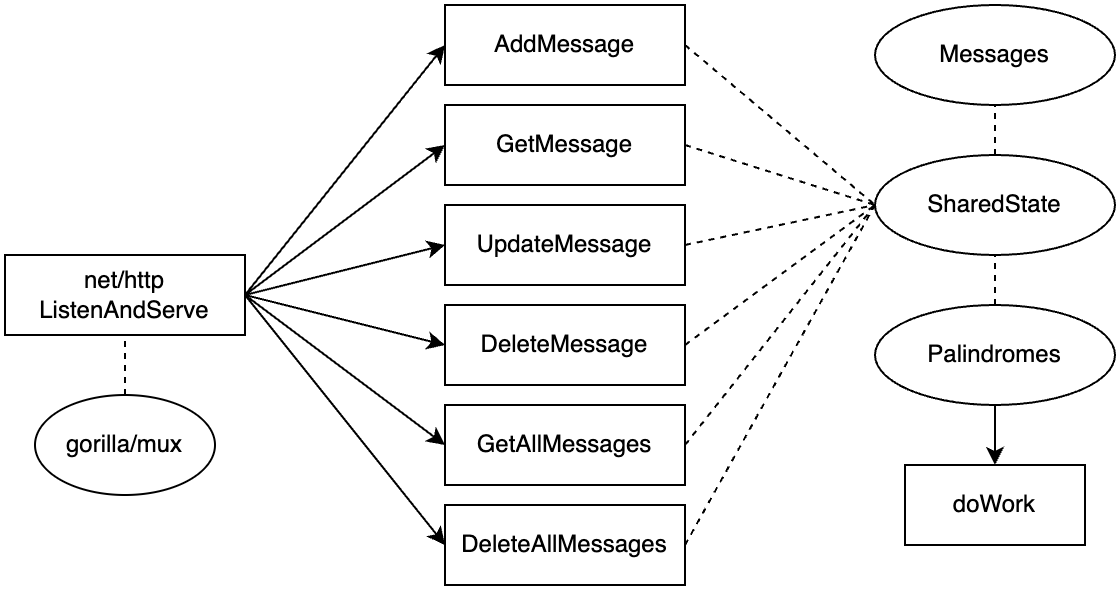

The diagram above was exported from draw.io. Its source (the exported page's mxGraphModel, read from the mxfile embedded in the PNG):
<mxGraphModel dx="661" dy="514" grid="1" gridSize="10" guides="1" tooltips="1" connect="1" arrows="1" fold="1" page="1" pageScale="1" pageWidth="850" pageHeight="1100" math="0" shadow="0">
  <root>
    <mxCell id="0" />
    <mxCell id="1" parent="0" />
    <mxCell id="zBK_6vZ275uU7IuWLkEl-11" value="net/http&lt;div&gt;ListenAndServe&lt;/div&gt;" style="rounded=0;whiteSpace=wrap;html=1;" parent="1" vertex="1">
      <mxGeometry x="10" y="165" width="120" height="40" as="geometry" />
    </mxCell>
    <mxCell id="zBK_6vZ275uU7IuWLkEl-15" value="gorilla/mux" style="ellipse;whiteSpace=wrap;html=1;" parent="1" vertex="1">
      <mxGeometry x="25" y="235" width="90" height="50" as="geometry" />
    </mxCell>
    <mxCell id="zBK_6vZ275uU7IuWLkEl-25" value="" style="endArrow=classic;html=1;rounded=0;exitX=1;exitY=0.5;exitDx=0;exitDy=0;entryX=0;entryY=0.5;entryDx=0;entryDy=0;" parent="1" source="zBK_6vZ275uU7IuWLkEl-11" edge="1">
      <mxGeometry width="50" height="50" relative="1" as="geometry">
        <mxPoint x="230" y="260" as="sourcePoint" />
        <mxPoint x="230" y="60" as="targetPoint" />
      </mxGeometry>
    </mxCell>
    <mxCell id="zBK_6vZ275uU7IuWLkEl-27" value="" style="endArrow=classic;html=1;rounded=0;exitX=1;exitY=0.5;exitDx=0;exitDy=0;entryX=0;entryY=0.5;entryDx=0;entryDy=0;" parent="1" source="zBK_6vZ275uU7IuWLkEl-11" edge="1">
      <mxGeometry width="50" height="50" relative="1" as="geometry">
        <mxPoint x="230" y="260" as="sourcePoint" />
        <mxPoint x="230" y="310" as="targetPoint" />
      </mxGeometry>
    </mxCell>
    <mxCell id="zBK_6vZ275uU7IuWLkEl-28" value="" style="endArrow=classic;html=1;rounded=0;exitX=1;exitY=0.5;exitDx=0;exitDy=0;entryX=0;entryY=0.5;entryDx=0;entryDy=0;" parent="1" source="zBK_6vZ275uU7IuWLkEl-11" edge="1">
      <mxGeometry width="50" height="50" relative="1" as="geometry">
        <mxPoint x="230" y="260" as="sourcePoint" />
        <mxPoint x="230" y="260" as="targetPoint" />
      </mxGeometry>
    </mxCell>
    <mxCell id="zBK_6vZ275uU7IuWLkEl-29" value="" style="endArrow=classic;html=1;rounded=0;exitX=1;exitY=0.5;exitDx=0;exitDy=0;entryX=0;entryY=0.5;entryDx=0;entryDy=0;" parent="1" source="zBK_6vZ275uU7IuWLkEl-11" edge="1">
      <mxGeometry width="50" height="50" relative="1" as="geometry">
        <mxPoint x="230" y="260" as="sourcePoint" />
        <mxPoint x="230" y="210" as="targetPoint" />
      </mxGeometry>
    </mxCell>
    <mxCell id="zBK_6vZ275uU7IuWLkEl-30" value="" style="endArrow=classic;html=1;rounded=0;exitX=1;exitY=0.5;exitDx=0;exitDy=0;entryX=0;entryY=0.5;entryDx=0;entryDy=0;" parent="1" source="zBK_6vZ275uU7IuWLkEl-11" edge="1">
      <mxGeometry width="50" height="50" relative="1" as="geometry">
        <mxPoint x="230" y="260" as="sourcePoint" />
        <mxPoint x="230" y="160" as="targetPoint" />
      </mxGeometry>
    </mxCell>
    <mxCell id="zBK_6vZ275uU7IuWLkEl-31" value="" style="endArrow=classic;html=1;rounded=0;exitX=1;exitY=0.5;exitDx=0;exitDy=0;entryX=0;entryY=0.5;entryDx=0;entryDy=0;" parent="1" source="zBK_6vZ275uU7IuWLkEl-11" edge="1">
      <mxGeometry width="50" height="50" relative="1" as="geometry">
        <mxPoint x="230" y="260" as="sourcePoint" />
        <mxPoint x="230" y="110" as="targetPoint" />
      </mxGeometry>
    </mxCell>
    <mxCell id="zBK_6vZ275uU7IuWLkEl-32" value="SharedState" style="ellipse;whiteSpace=wrap;html=1;" parent="1" vertex="1">
      <mxGeometry x="445" y="115" width="120" height="50" as="geometry" />
    </mxCell>
    <mxCell id="zBK_6vZ275uU7IuWLkEl-34" value="AddMessage" style="rounded=0;whiteSpace=wrap;html=1;" parent="1" vertex="1">
      <mxGeometry x="230" y="40" width="120" height="40" as="geometry" />
    </mxCell>
    <mxCell id="zBK_6vZ275uU7IuWLkEl-35" value="GetMessage" style="rounded=0;whiteSpace=wrap;html=1;" parent="1" vertex="1">
      <mxGeometry x="230" y="90" width="120" height="40" as="geometry" />
    </mxCell>
    <mxCell id="zBK_6vZ275uU7IuWLkEl-36" value="UpdateMessage" style="rounded=0;whiteSpace=wrap;html=1;" parent="1" vertex="1">
      <mxGeometry x="230" y="140" width="120" height="40" as="geometry" />
    </mxCell>
    <mxCell id="zBK_6vZ275uU7IuWLkEl-37" value="DeleteMessage" style="rounded=0;whiteSpace=wrap;html=1;" parent="1" vertex="1">
      <mxGeometry x="230" y="190" width="120" height="40" as="geometry" />
    </mxCell>
    <mxCell id="zBK_6vZ275uU7IuWLkEl-38" value="GetAllMessages" style="rounded=0;whiteSpace=wrap;html=1;" parent="1" vertex="1">
      <mxGeometry x="230" y="240" width="120" height="40" as="geometry" />
    </mxCell>
    <mxCell id="zBK_6vZ275uU7IuWLkEl-39" value="DeleteAllMessages" style="rounded=0;whiteSpace=wrap;html=1;" parent="1" vertex="1">
      <mxGeometry x="230" y="290" width="120" height="40" as="geometry" />
    </mxCell>
    <mxCell id="zBK_6vZ275uU7IuWLkEl-41" value="Messages" style="ellipse;whiteSpace=wrap;html=1;" parent="1" vertex="1">
      <mxGeometry x="445" y="40" width="120" height="50" as="geometry" />
    </mxCell>
    <mxCell id="zBK_6vZ275uU7IuWLkEl-42" value="Palindromes" style="ellipse;whiteSpace=wrap;html=1;" parent="1" vertex="1">
      <mxGeometry x="445" y="190" width="120" height="50" as="geometry" />
    </mxCell>
    <mxCell id="zBK_6vZ275uU7IuWLkEl-43" value="doWork" style="rounded=0;whiteSpace=wrap;html=1;" parent="1" vertex="1">
      <mxGeometry x="460" y="270" width="90" height="40" as="geometry" />
    </mxCell>
    <mxCell id="zBK_6vZ275uU7IuWLkEl-56" value="" style="endArrow=none;dashed=1;html=1;rounded=0;exitX=1;exitY=0.5;exitDx=0;exitDy=0;entryX=0;entryY=0.5;entryDx=0;entryDy=0;" parent="1" source="zBK_6vZ275uU7IuWLkEl-39" target="zBK_6vZ275uU7IuWLkEl-32" edge="1">
      <mxGeometry width="50" height="50" relative="1" as="geometry">
        <mxPoint x="370" y="220" as="sourcePoint" />
        <mxPoint x="420" y="170" as="targetPoint" />
      </mxGeometry>
    </mxCell>
    <mxCell id="zBK_6vZ275uU7IuWLkEl-57" value="" style="endArrow=none;dashed=1;html=1;rounded=0;exitX=1;exitY=0.5;exitDx=0;exitDy=0;entryX=0;entryY=0.5;entryDx=0;entryDy=0;" parent="1" source="zBK_6vZ275uU7IuWLkEl-38" target="zBK_6vZ275uU7IuWLkEl-32" edge="1">
      <mxGeometry width="50" height="50" relative="1" as="geometry">
        <mxPoint x="360" y="320" as="sourcePoint" />
        <mxPoint x="455" y="135" as="targetPoint" />
      </mxGeometry>
    </mxCell>
    <mxCell id="zBK_6vZ275uU7IuWLkEl-58" value="" style="endArrow=none;dashed=1;html=1;rounded=0;exitX=1;exitY=0.5;exitDx=0;exitDy=0;entryX=0;entryY=0.5;entryDx=0;entryDy=0;" parent="1" source="zBK_6vZ275uU7IuWLkEl-37" target="zBK_6vZ275uU7IuWLkEl-32" edge="1">
      <mxGeometry width="50" height="50" relative="1" as="geometry">
        <mxPoint x="370" y="330" as="sourcePoint" />
        <mxPoint x="465" y="145" as="targetPoint" />
      </mxGeometry>
    </mxCell>
    <mxCell id="zBK_6vZ275uU7IuWLkEl-59" value="" style="endArrow=none;dashed=1;html=1;rounded=0;exitX=1;exitY=0.5;exitDx=0;exitDy=0;entryX=0;entryY=0.5;entryDx=0;entryDy=0;" parent="1" source="zBK_6vZ275uU7IuWLkEl-36" target="zBK_6vZ275uU7IuWLkEl-32" edge="1">
      <mxGeometry width="50" height="50" relative="1" as="geometry">
        <mxPoint x="380" y="340" as="sourcePoint" />
        <mxPoint x="475" y="155" as="targetPoint" />
      </mxGeometry>
    </mxCell>
    <mxCell id="zBK_6vZ275uU7IuWLkEl-60" value="" style="endArrow=none;dashed=1;html=1;rounded=0;exitX=1;exitY=0.5;exitDx=0;exitDy=0;entryX=0;entryY=0.5;entryDx=0;entryDy=0;" parent="1" source="zBK_6vZ275uU7IuWLkEl-35" target="zBK_6vZ275uU7IuWLkEl-32" edge="1">
      <mxGeometry width="50" height="50" relative="1" as="geometry">
        <mxPoint x="390" y="350" as="sourcePoint" />
        <mxPoint x="485" y="165" as="targetPoint" />
      </mxGeometry>
    </mxCell>
    <mxCell id="zBK_6vZ275uU7IuWLkEl-61" value="" style="endArrow=none;dashed=1;html=1;rounded=0;exitX=1;exitY=0.5;exitDx=0;exitDy=0;entryX=0;entryY=0.5;entryDx=0;entryDy=0;" parent="1" source="zBK_6vZ275uU7IuWLkEl-34" target="zBK_6vZ275uU7IuWLkEl-32" edge="1">
      <mxGeometry width="50" height="50" relative="1" as="geometry">
        <mxPoint x="400" y="360" as="sourcePoint" />
        <mxPoint x="495" y="175" as="targetPoint" />
      </mxGeometry>
    </mxCell>
    <mxCell id="zBK_6vZ275uU7IuWLkEl-63" value="" style="endArrow=classic;html=1;rounded=0;entryX=0.5;entryY=0;entryDx=0;entryDy=0;exitX=0.5;exitY=1;exitDx=0;exitDy=0;" parent="1" source="zBK_6vZ275uU7IuWLkEl-42" target="zBK_6vZ275uU7IuWLkEl-43" edge="1">
      <mxGeometry width="50" height="50" relative="1" as="geometry">
        <mxPoint x="340" y="220" as="sourcePoint" />
        <mxPoint x="390" y="170" as="targetPoint" />
      </mxGeometry>
    </mxCell>
    <mxCell id="zBK_6vZ275uU7IuWLkEl-64" value="" style="endArrow=none;dashed=1;html=1;rounded=0;entryX=0.5;entryY=1;entryDx=0;entryDy=0;exitX=0.5;exitY=0;exitDx=0;exitDy=0;" parent="1" source="zBK_6vZ275uU7IuWLkEl-42" target="zBK_6vZ275uU7IuWLkEl-32" edge="1">
      <mxGeometry width="50" height="50" relative="1" as="geometry">
        <mxPoint x="340" y="220" as="sourcePoint" />
        <mxPoint x="390" y="170" as="targetPoint" />
      </mxGeometry>
    </mxCell>
    <mxCell id="zBK_6vZ275uU7IuWLkEl-65" value="" style="endArrow=none;dashed=1;html=1;rounded=0;entryX=0.5;entryY=1;entryDx=0;entryDy=0;exitX=0.5;exitY=0;exitDx=0;exitDy=0;" parent="1" source="zBK_6vZ275uU7IuWLkEl-32" target="zBK_6vZ275uU7IuWLkEl-41" edge="1">
      <mxGeometry width="50" height="50" relative="1" as="geometry">
        <mxPoint x="340" y="220" as="sourcePoint" />
        <mxPoint x="390" y="170" as="targetPoint" />
      </mxGeometry>
    </mxCell>
    <mxCell id="zBK_6vZ275uU7IuWLkEl-66" value="" style="endArrow=none;dashed=1;html=1;rounded=0;entryX=0.5;entryY=1;entryDx=0;entryDy=0;exitX=0.5;exitY=0;exitDx=0;exitDy=0;" parent="1" source="zBK_6vZ275uU7IuWLkEl-15" target="zBK_6vZ275uU7IuWLkEl-11" edge="1">
      <mxGeometry width="50" height="50" relative="1" as="geometry">
        <mxPoint x="110" y="350" as="sourcePoint" />
        <mxPoint x="160" y="300" as="targetPoint" />
      </mxGeometry>
    </mxCell>
  </root>
</mxGraphModel>